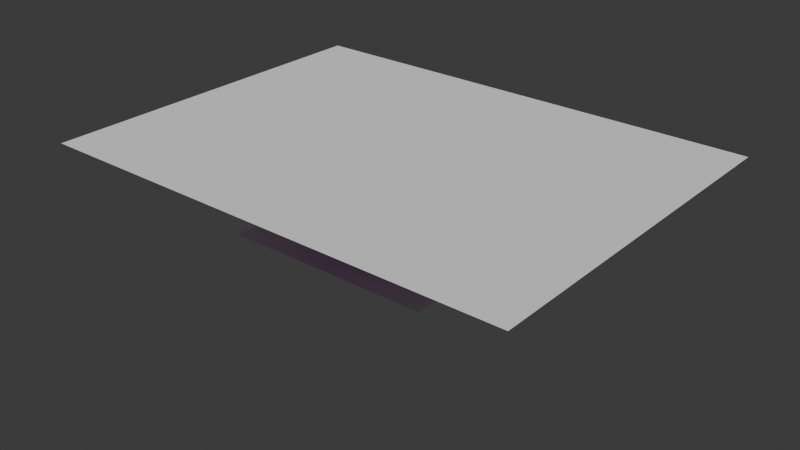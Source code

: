 # Source: sprite_animation_test_v3.blend  (saved by Blender 4.4.30; exported with 4.5.12 LTS)
import bpy
from mathutils import Matrix  # noqa: F401  (used for matrix-valued properties, if any)

bpy.ops.wm.read_factory_settings(use_empty=True)
scene = bpy.context.scene
scene.name = 'Scene'

# ---- collections
col_angler = bpy.data.collections.new('Angler'); scene.collection.children.link(col_angler)
col_turret = bpy.data.collections.new('Turret'); scene.collection.children.link(col_turret)
col_jumpers = bpy.data.collections.new('Jumpers'); scene.collection.children.link(col_jumpers)
col_refs = bpy.data.collections.new('Refs'); scene.collection.children.link(col_refs)

# ---- images (referenced by path relative to the original .blend; pixels are not part of the script)
import os
ASSET_DIR = os.environ.get("B2B_ASSET_DIR", "")  # directory of the original .blend (textures are referenced by path, not embedded)
HERE = os.path.dirname(os.path.abspath(__file__))  # packed textures are extracted next to this script under _unpacked/

def load_image(name, relpath, width, height, colorspace="sRGB"):
    """Load a texture the original file referenced (path relative to the .blend, or extracted next to this script)."""
    p = next((c for c in (os.path.join(HERE, relpath), os.path.join(ASSET_DIR, relpath)) if relpath and os.path.exists(c)), "")
    if p:
        img = bpy.data.images.load(p, check_existing=True)
        img.name = name
    else:  # same state as the original file: an image datablock whose file is absent (Cycles renders it pink)
        img = bpy.data.images.new(name, width, height)
        img.source = "FILE"
        img.filepath = "//" + (relpath or name)
    img.colorspace_settings.name = colorspace
    return img
img_angler_sprite_sheet_v2_png = load_image('angler sprite sheet v2.png', '_unpacked/angler_sprite_sheet_v2.38d4dc61.png', 1920, 1080, 'sRGB')
img_turret = load_image('turret', 'turret 1.png', 1024, 1024, 'sRGB')
img_turret_sprite_test3_png = load_image('turret sprite test3.png', '_unpacked/turret_sprite_test3.f406efb5.png', 960, 540, 'sRGB')
img_cider01_png = load_image('cider01.png', 'Jumpers/Cider Jumper/cider01.png', 1024, 1024, 'sRGB')

# ---- materials (node trees are filled in below, after node groups)
mat_anglerbodymat = bpy.data.materials.new('AnglerBodyMat')
mat_turretmat = bpy.data.materials.new('TurretMat')
mat_turretatlas = bpy.data.materials.new('TurretAtlas')
mat_cidermaterial = bpy.data.materials.new('CiderMaterial')
mat_strawberrymat = bpy.data.materials.new('StrawberryMat')

# ---- material node trees
mat_anglerbodymat.use_nodes = True; mat_anglerbodymat.node_tree.nodes.clear()
_N = mat_anglerbodymat.node_tree.nodes; _L = mat_anglerbodymat.node_tree.links
n0 = _N.new('ShaderNodeBsdfPrincipled'); n0.name = 'Principled BSDF'; n0.location = (10, 300)
n1 = _N.new('ShaderNodeOutputMaterial'); n1.name = 'Material Output'; n1.location = (300, 300)
n2 = _N.new('ShaderNodeTexImage'); n2.name = 'Image Texture'; n2.location = (-411, 175)
n2.image = img_angler_sprite_sheet_v2_png
_L.new(n0.outputs[0], n1.inputs[0])
_L.new(n2.outputs[0], n0.inputs[0])
_L.new(n2.outputs[1], n0.inputs[4])
n1.is_active_output = True
mat_turretmat.use_nodes = True; mat_turretmat.node_tree.nodes.clear()
_N = mat_turretmat.node_tree.nodes; _L = mat_turretmat.node_tree.links
n0 = _N.new('ShaderNodeOutputMaterial'); n0.name = 'Material Output'; n0.location = (213, 384)
n1 = _N.new('ShaderNodeTexImage'); n1.name = 'Image Texture'; n1.location = (-551, 309)
n1.image = img_turret
n1.extension = 'CLIP'
n2 = _N.new('ShaderNodeBsdfPrincipled'); n2.name = 'Principled BSDF'; n2.location = (-175, 294)
_L.new(n1.outputs[0], n2.inputs[0])
_L.new(n1.outputs[1], n2.inputs[4])
_L.new(n2.outputs[0], n0.inputs[0])
n0.is_active_output = True
mat_turretatlas.use_nodes = True; mat_turretatlas.node_tree.nodes.clear()
_N = mat_turretatlas.node_tree.nodes; _L = mat_turretatlas.node_tree.links
n0 = _N.new('ShaderNodeBsdfPrincipled'); n0.name = 'Principled BSDF'; n0.location = (10, 300)
n1 = _N.new('ShaderNodeOutputMaterial'); n1.name = 'Material Output'; n1.location = (300, 300)
n2 = _N.new('ShaderNodeTexImage'); n2.name = 'Image Texture'; n2.location = (-433, 230)
n2.image = img_turret_sprite_test3_png
_L.new(n0.outputs[0], n1.inputs[0])
_L.new(n2.outputs[1], n0.inputs[4])
_L.new(n2.outputs[0], n0.inputs[0])
n1.is_active_output = True
mat_cidermaterial.use_nodes = True; mat_cidermaterial.node_tree.nodes.clear()
_N = mat_cidermaterial.node_tree.nodes; _L = mat_cidermaterial.node_tree.links
n0 = _N.new('ShaderNodeOutputMaterial'); n0.name = 'Material Output'; n0.location = (300, 300)
n1 = _N.new('ShaderNodeTexImage'); n1.name = 'Image Texture'; n1.location = (-462, 354)
n1.image = img_cider01_png
n1.extension = 'CLIP'
n2 = _N.new('ShaderNodeBsdfPrincipled'); n2.name = 'Principled BSDF'; n2.location = (0, 300)
_L.new(n1.outputs[0], n2.inputs[0])
_L.new(n1.outputs[1], n2.inputs[4])
_L.new(n2.outputs[0], n0.inputs[0])
n0.is_active_output = True
mat_strawberrymat.use_nodes = True; mat_strawberrymat.node_tree.nodes.clear()
_N = mat_strawberrymat.node_tree.nodes; _L = mat_strawberrymat.node_tree.links
n0 = _N.new('ShaderNodeOutputMaterial'); n0.name = 'Material Output'; n0.location = (306, 278)
n1 = _N.new('ShaderNodeTexImage'); n1.name = 'Image Texture'; n1.location = (-374, 257)
n1.extension = 'CLIP'
n2 = _N.new('ShaderNodeBsdfPrincipled'); n2.name = 'Principled BSDF'; n2.location = (6, 278)
_L.new(n1.outputs[0], n2.inputs[0])
_L.new(n1.outputs[1], n2.inputs[4])
_L.new(n2.outputs[0], n0.inputs[0])
n0.is_active_output = True

# ---- world
world_world = bpy.data.worlds.new('World'); scene.world = world_world
world_world.use_nodes = True; world_world.node_tree.nodes.clear()
_N = world_world.node_tree.nodes; _L = world_world.node_tree.links
n0 = _N.new('ShaderNodeOutputWorld'); n0.name = 'World Output'; n0.location = (300, 300)
n1 = _N.new('ShaderNodeBackground'); n1.name = 'Background'; n1.location = (10, 300)
n1.inputs[0].default_value = (0.05088, 0.05088, 0.05088, 1.0)
_L.new(n1.outputs[0], n0.inputs[0])
n0.is_active_output = True
world_world.color = (0.05088, 0.05088, 0.05088)
world_world.sun_shadow_jitter_overblur = 0.0

# ---- meshes
me_anglerbackmesh = bpy.data.meshes.new('AnglerBackMesh')
me_anglerbackmesh.from_pydata([(-0.6207, -0.002729, 0.4742), (0.636, -0.002729, 0.4502), (-0.5936, -0.002729, 1.586), (0.6631, -0.002729, 1.562), (0.2177, 0.003842, 0.7147), (-0.2451, 0.003842, 0.7147), (0.2177, 0.003842, 0.3581), (-0.2451, 0.003842, 0.3581), (-0.2651, 0.001606, 0.04683), (0.243, 0.001606, 0.04683), (-0.2651, 0.001606, 0.4217), (0.243, 0.001606, 0.4217), (0.1489, 0.0005725, 0.3786), (-0.02174, 0.0005725, 0.3636), (0.1699, 0.0005726, 0.1387), (-0.0006773, 0.0005726, 0.1237), (0.007168, 0.0006197, 0.379), (-0.1742, 0.0006197, 0.3645), (0.02956, 0.0006197, 0.1468), (-0.1518, 0.0006197, 0.1323), (-0.2254, 0.0003363, 0.001584), (-0.02778, 0.0003363, 0.005645), (-0.2294, 0.0003363, 0.1992), (-0.03184, 0.0003363, 0.2032), (0.01154, 0.0003363, -0.005774), (0.2334, 0.0003363, -0.001214), (0.006977, 0.0003363, 0.2161), (0.2288, 0.0003363, 0.2206), (-0.09008, -0.00109, 0.1039), (0.1197, -0.00109, 0.1095), (-0.09439, -0.00109, 0.3783), (0.1154, -0.00109, 0.384), (-0.09224, -0.00109, 0.2411), (0.1176, -0.00109, 0.2468), (-0.6422, -0.00109, 0.1746), (-0.04417, -0.00109, 0.2289), (-0.6879, -0.00109, 0.749), (-0.08983, -0.00109, 0.8034), (-0.6651, -0.00109, 0.4618), (-0.067, -0.00109, 0.5161), (0.0159, 0.002683, 0.2796), (0.5145, 0.002683, 0.133), (0.1694, 0.002683, 0.781), (0.668, 0.002683, 0.6344), (0.09264, 0.002683, 0.5303), (0.5913, 0.002683, 0.3837), (0.2177, -0.03976, 0.7147), (-0.2451, -0.03976, 0.7147), (0.2177, -0.03976, 0.3581), (-0.2451, -0.03976, 0.3581), (-0.2651, -0.03935, 0.04683), (0.243, -0.03935, 0.04683), (-0.2651, -0.03935, 0.4217), (0.243, -0.03935, 0.4217), (0.1489, -0.0403, 0.3786), (-0.02174, -0.0403, 0.3636), (0.1699, -0.0403, 0.1387), (-0.0006773, -0.0403, 0.1237), (0.007168, -0.04029, 0.379), (-0.1742, -0.04029, 0.3645), (0.02956, -0.04029, 0.1468), (-0.1518, -0.04029, 0.1323), (-0.2254, -0.04036, 0.001584), (-0.02778, -0.04036, 0.005645), (-0.2294, -0.04036, 0.1992), (-0.03184, -0.04036, 0.2032), (0.01154, -0.04036, -0.005774), (0.2334, -0.04036, -0.001214), (0.006977, -0.04036, 0.2161), (0.2288, -0.04036, 0.2206), (-0.09008, -0.04156, 0.1039), (0.1197, -0.04156, 0.1095), (-0.09439, -0.04156, 0.3783), (0.1154, -0.04156, 0.384), (-0.09224, -0.04156, 0.2411), (0.1176, -0.04156, 0.2468), (-0.6422, -0.04156, 0.1746), (-0.04417, -0.04156, 0.2289), (-0.6879, -0.04156, 0.749), (-0.08983, -0.04156, 0.8034), (-0.6651, -0.04156, 0.4618), (-0.067, -0.04156, 0.5161), (0.0159, -0.03874, 0.2796), (0.5145, -0.03874, 0.133), (0.1694, -0.03874, 0.781), (0.668, -0.03874, 0.6344), (0.09264, -0.03874, 0.5303), (0.5913, -0.03874, 0.3837), (-0.647, -0.04083, 0.4742), (0.6097, -0.04083, 0.4502), (-0.6199, -0.04083, 1.586), (0.6369, -0.04083, 1.562)], [], [(0, 2, 3, 1), (4, 6, 7, 5), (8, 10, 11, 9), (12, 14, 15, 13), (16, 18, 19, 17), (20, 22, 23, 21), (24, 26, 27, 25), (29, 28, 32, 33), (32, 30, 31, 33), (35, 34, 38, 39), (38, 36, 37, 39), (41, 40, 44, 45), (44, 42, 43, 45), (46, 47, 49, 48), (50, 51, 53, 52), (54, 55, 57, 56), (58, 59, 61, 60), (62, 63, 65, 64), (66, 67, 69, 68), (71, 75, 74, 70), (74, 75, 73, 72), (77, 81, 80, 76), (80, 81, 79, 78), (83, 87, 86, 82), (86, 87, 85, 84), (88, 89, 91, 90)])
_uv = me_anglerbackmesh.uv_layers.new(name='UVMap')
_uv.uv.foreach_set('vector', [0.7796, 0.2555, 0.7796, 0.5498, 0.9889, 0.5498, 0.9889, 0.2555, 0.9015, 0.1799, 0.9015, 0.07187, 0.8288, 0.07187, 0.8288, 0.1799, 0.7415, 0.06788, 0.7415, 0.167, 0.8194, 0.167, 0.8194, 0.06788, 0.7195, 0.1581, 0.7195, 0.09536, 0.6973, 0.09536, 0.6973, 0.1581, 0.6948, 0.1588, 0.6948, 0.09726, 0.6731, 0.09726, 0.6731, 0.1588, 0.6631, 0.04106, 0.6631, 0.09789, 0.69, 0.09789, 0.69, 0.04106, 0.6993, 0.03475, 0.6993, 0.0997, 0.7301, 0.0997, 0.7301, 0.03475, 0.6642, 0.03702, 0.6325, 0.03702, 0.6325, 0.08453, 0.6642, 0.08453, 0.6325, 0.08453, 0.6325, 0.132, 0.6642, 0.132, 0.6642, 0.08453, 0.6282, 0.04153, 0.5378, 0.04153, 0.5378, 0.1146, 0.6282, 0.1146, 0.5378, 0.1146, 0.5378, 0.1878, 0.6282, 0.1878, 0.6282, 0.1146, 0.6061, 0.1965, 0.5335, 0.1965, 0.5335, 0.267, 0.6061, 0.267, 0.5335, 0.267, 0.5335, 0.3374, 0.6061, 0.3374, 0.6061, 0.267, 0.393, 0.1951, 0.3117, 0.1951, 0.3117, 0.07424, 0.393, 0.07424, 0.2285, 0.06256, 0.3048, 0.06256, 0.3048, 0.1597, 0.2285, 0.1597, 0.2072, 0.1509, 0.185, 0.1509, 0.185, 0.08821, 0.2072, 0.08821, 0.1822, 0.1524, 0.1597, 0.1524, 0.1597, 0.08879, 0.1822, 0.08879, 0.148, 0.03117, 0.1785, 0.03117, 0.1785, 0.08987, 0.148, 0.08987, 0.1826, 0.0283, 0.2211, 0.0283, 0.2211, 0.09424, 0.1826, 0.09424, 0.1503, 0.02849, 0.1503, 0.07512, 0.1215, 0.07512, 0.1215, 0.02849, 0.1215, 0.07512, 0.1503, 0.07512, 0.1503, 0.1217, 0.1215, 0.1217, 0.1187, 0.03624, 0.1187, 0.1155, 0.02251, 0.1155, 0.02251, 0.03624, 0.02251, 0.1155, 0.1187, 0.1155, 0.1187, 0.1947, 0.02251, 0.1947, 0.092, 0.1889, 0.092, 0.2569, 0.01939, 0.2569, 0.01939, 0.1889, 0.01939, 0.2569, 0.092, 0.2569, 0.092, 0.3249, 0.01939, 0.3249, 0.3209, 0.249, 0.5228, 0.249, 0.5228, 0.54, 0.3209, 0.54])
me_anglerbackmesh.materials.append(mat_anglerbodymat)
me_anglerbackmesh.update()
me_turretheadmesh = bpy.data.meshes.new('TurretHeadMesh')
me_turretheadmesh.from_pydata([(-0.9231, -0.03876, 0.4863), (0.8378, -0.03876, 0.4022), (-0.86, -0.03876, 1.809), (0.901, -0.03876, 1.724)], [], [(0, 1, 3, 2)])
_uv = me_turretheadmesh.uv_layers.new(name='UVMap')
_uv.uv.foreach_set('vector', [0.0, 0.0, 1.0, 0.0, 1.0, 1.0, 0.0, 1.0])
me_turretheadmesh.materials.append(mat_turretmat)
me_turretheadmesh.update()
me_turretbodymesh = bpy.data.meshes.new('TurretBodyMesh')
me_turretbodymesh.from_pydata([(-0.4779, -0.02893, 1.274), (-0.4779, -0.02893, -0.08833), (0.4849, -0.02893, 1.274), (0.4849, -0.02893, -0.08833)], [], [(0, 1, 3, 2)])
me_turretbodymesh.polygons.foreach_set('material_index', [1])
_uv = me_turretbodymesh.uv_layers.new(name='UVMap')
_uv.uv.foreach_set('vector', [0.05155, 0.5587, 0.05155, 0.01911, 0.2464, 0.01911, 0.2464, 0.5587])
me_turretbodymesh.materials.append(mat_turretmat)
me_turretbodymesh.materials.append(mat_turretatlas)
me_turretbodymesh.update()
me_leafwingmesh = bpy.data.meshes.new('LeafWingMesh')
me_leafwingmesh.from_pydata([(0.1815, -0.02713, 1.139), (0.1815, -0.02713, 0.403), (0.9169, -0.02713, 1.139), (0.9169, -0.02713, 0.403)], [], [(0, 1, 3, 2)])
_uv = me_leafwingmesh.uv_layers.new(name='UVMap')
_uv.uv.foreach_set('vector', [0.3205, 0.3446, 0.3205, 0.06769, 0.4836, 0.06769, 0.4836, 0.3446])
me_leafwingmesh.materials.append(mat_turretatlas)
me_leafwingmesh.update()
me_jumpermesh = bpy.data.meshes.new('JumperMesh')
me_jumpermesh.from_pydata([(-0.6244, -4.714e-08, -0.6244), (0.6244, -4.714e-08, -0.6244), (-0.6244, 4.714e-08, 0.6244), (0.6244, 4.714e-08, 0.6244)], [], [(0, 1, 3, 2)])
_uv = me_jumpermesh.uv_layers.new(name='UVMap')
_uv.uv.foreach_set('vector', [0.0, 0.0, 1.0, 0.0, 1.0, 1.0, 0.0, 1.0])
me_jumpermesh.materials.append(mat_cidermaterial)
me_jumpermesh.update()
me_strberry01 = bpy.data.meshes.new('strberry01')
me_strberry01.from_pydata([(-0.944, -7.127e-08, -0.944), (0.944, -7.127e-08, -0.944), (-0.944, 7.127e-08, 0.944), (0.944, 7.127e-08, 0.944)], [], [(0, 1, 3, 2)])
_uv = me_strberry01.uv_layers.new(name='UVMap')
_uv.uv.foreach_set('vector', [0.0, 0.0, 1.0, 0.0, 1.0, 1.0, 0.0, 1.0])
me_strberry01.materials.append(mat_strawberrymat)
me_strberry01.update()
me_turret_1 = bpy.data.meshes.new('turret 1')
me_turret_1.from_pydata([(-1.661, -9.414e-08, -1.247), (1.661, -9.414e-08, -1.247), (-1.661, 9.414e-08, 1.247), (1.661, 9.414e-08, 1.247)], [], [(0, 1, 3, 2)])
_uv = me_turret_1.uv_layers.new(name='UVMap')
_uv.uv.foreach_set('vector', [0.0, 0.0, 1.0, 0.0, 1.0, 1.0, 0.0, 1.0])
me_turret_1.materials.append(None)
me_turret_1.update()
arm_armature = bpy.data.armatures.new('Armature')  # bones are not reproduced
arm_turretarmture = bpy.data.armatures.new('TurretArmture')  # bones are not reproduced
arm_jumper = bpy.data.armatures.new('Jumper')  # bones are not reproduced

# ---- objects
ob_anglerarmature = bpy.data.objects.new('AnglerArmature', arm_armature)
ob_anglerback = bpy.data.objects.new('AnglerBack', me_anglerbackmesh)
ob_turrethead = bpy.data.objects.new('TurretHead', me_turretheadmesh)
ob_turretarmature = bpy.data.objects.new('TurretArmature', arm_turretarmture)
ob_turretbody = bpy.data.objects.new('TurretBody', me_turretbodymesh)
ob_leafwing = bpy.data.objects.new('LeafWing', me_leafwingmesh)
ob_jumper = bpy.data.objects.new('Jumper', me_jumpermesh)
ob_jumperarmature = bpy.data.objects.new('JumperArmature', arm_jumper)
ob_strberry01 = bpy.data.objects.new('strberry01', me_strberry01)
ob_turret_1 = bpy.data.objects.new('turret 1', me_turret_1)

# ---- transforms, parenting, visibility, modifiers, constraints
ob_anglerarmature.location = (0.0, 0.0, 0.0)
ob_anglerarmature.show_in_front = True
ob_anglerback.parent = ob_anglerarmature
ob_anglerback.location = (0.0, 0.0, 0.0)
_vg = ob_anglerback.vertex_groups.new(name='Root')
_vg = ob_anglerback.vertex_groups.new(name='LowerTorso')
_vg.add([8, 9, 10, 11, 50, 51, 52, 53], 1.0, 'REPLACE')
_vg = ob_anglerback.vertex_groups.new(name='UpperTorso')
_vg.add([4, 5, 6, 7, 46, 47, 48, 49], 1.0, 'REPLACE')
_vg = ob_anglerback.vertex_groups.new(name='ArmR')
_vg.add([34, 35, 36, 37, 38, 39, 76, 77, 78, 79, 80, 81], 1.0, 'REPLACE')
_vg = ob_anglerback.vertex_groups.new(name='ArmL')
_vg.add([40, 41, 42, 43, 44, 45, 82, 83, 84, 85, 86, 87], 1.0, 'REPLACE')
_vg = ob_anglerback.vertex_groups.new(name='Head')
for _i, _w in zip([0, 1, 2, 3, 4, 5, 6, 46, 47, 48, 88, 89, 90, 91], [1.0, 1.0, 1.0, 1.0, 0.3664, 0.09825, 0.06322, 0.3664, 0.09825, 0.06322, 1.0, 1.0, 1.0, 1.0]): _vg.add([_i], _w, 'REPLACE')
_vg = ob_anglerback.vertex_groups.new(name='Apron')
_vg.add([28, 29, 30, 31, 32, 33, 70, 71, 72, 73, 74, 75], 1.0, 'REPLACE')
_vg = ob_anglerback.vertex_groups.new(name='UpperLegR')
_vg.add([16, 17, 18, 19, 58, 59, 60, 61], 1.0, 'REPLACE')
_vg = ob_anglerback.vertex_groups.new(name='LowerLegR')
_vg.add([20, 21, 22, 23, 62, 63, 64, 65], 1.0, 'REPLACE')
_vg = ob_anglerback.vertex_groups.new(name='UpperLegL')
_vg.add([12, 13, 14, 15, 54, 55, 56, 57], 1.0, 'REPLACE')
_vg = ob_anglerback.vertex_groups.new(name='LowerLegL')
_vg.add([24, 25, 26, 27, 66, 67, 68, 69], 1.0, 'REPLACE')
_m = ob_anglerback.modifiers.new('Armature', 'ARMATURE')
_m.object = ob_anglerarmature
ob_turrethead.parent = ob_turretarmature
ob_turrethead.matrix_parent_inverse = Matrix(((1.0, -0.0, 0.0, 6.633e-18), (-0.0, 1.0, -0.0, 0.02442), (-0.0, 0.0, 1.0, -0.09114), (-0.0, 0.0, -0.0, 1.0)))
ob_turrethead.location = (-6.633e-18, -0.02442, 0.3724)
_vg = ob_turrethead.vertex_groups.new(name='HeadCtrl')
_vg = ob_turrethead.vertex_groups.new(name='Body')
_vg = ob_turrethead.vertex_groups.new(name='Head')
_vg.add([0, 1, 2, 3], 1.0, 'REPLACE')
_vg = ob_turrethead.vertex_groups.new(name='LeafWing')
_vg = ob_turrethead.vertex_groups.new(name='Root')
_m = ob_turrethead.modifiers.new('Armature', 'ARMATURE')
_m.object = ob_turretarmature
ob_turretarmature.location = (-6.633e-18, -0.02442, 0.09114)
ob_turretarmature.show_in_front = True
ob_turretbody.parent = ob_turretarmature
ob_turretbody.matrix_parent_inverse = Matrix(((1.0, -0.0, 0.0, 6.633e-18), (-0.0, 1.0, -0.0, 0.02442), (-0.0, 0.0, 1.0, -0.09114), (-0.0, 0.0, -0.0, 1.0)))
ob_turretbody.location = (-3.123e-18, -0.02442, 0.09114)
_vg = ob_turretbody.vertex_groups.new(name='HeadCtrl')
_vg = ob_turretbody.vertex_groups.new(name='Body')
_vg.add([0, 2], 1.0, 'REPLACE')
_vg = ob_turretbody.vertex_groups.new(name='Head')
_vg = ob_turretbody.vertex_groups.new(name='LeafWing')
_vg = ob_turretbody.vertex_groups.new(name='Root')
_vg.add([0, 1, 2, 3], 1.0, 'REPLACE')
_m = ob_turretbody.modifiers.new('Armature', 'ARMATURE')
_m.object = ob_turretarmature
ob_leafwing.parent = ob_turretarmature
ob_leafwing.matrix_parent_inverse = Matrix(((1.0, -0.0, 0.0, 6.633e-18), (-0.0, 1.0, -0.0, 0.02442), (-0.0, 0.0, 1.0, -0.09114), (-0.0, 0.0, -0.0, 1.0)))
ob_leafwing.location = (-3.123e-18, -0.02442, 0.09114)
_vg = ob_leafwing.vertex_groups.new(name='HeadCtrl')
_vg = ob_leafwing.vertex_groups.new(name='Body')
_vg = ob_leafwing.vertex_groups.new(name='Head')
_vg = ob_leafwing.vertex_groups.new(name='LeafWing')
_vg.add([0, 1, 2, 3], 1.0, 'REPLACE')
_vg = ob_leafwing.vertex_groups.new(name='Root')
_m = ob_leafwing.modifiers.new('Armature', 'ARMATURE')
_m.object = ob_turretarmature
ob_jumper.parent = ob_jumperarmature
ob_jumper.matrix_parent_inverse = Matrix(((1.0, -0.0, 0.0, -0.0), (-0.0, 1.0, -0.0, 0.0), (0.0, -0.0, 1.0, -0.1367), (-0.0, 0.0, -0.0, 1.0)))
ob_jumper.location = (-6.633e-18, -0.02442, 0.6547)
_vg = ob_jumper.vertex_groups.new(name='Body')
_vg.add([0, 1, 2, 3], 1.0, 'REPLACE')
_vg = ob_jumper.vertex_groups.new(name='Top')
_vg.add([2, 3], 1.0, 'REPLACE')
_vg = ob_jumper.vertex_groups.new(name='Bottom')
_vg.add([0, 1], 1.0, 'REPLACE')
_vg = ob_jumper.vertex_groups.new(name='FrameCtrl')
_m = ob_jumper.modifiers.new('Armature', 'ARMATURE')
_m.object = ob_jumperarmature
ob_jumperarmature.location = (-6.633e-18, -0.02442, 0.6547)
ob_strberry01.location = (0.0, 0.0, 0.9805)
ob_strberry01.rotation_euler = (1.571, -2.22e-16, -2.22e-16)
ob_strberry01.scale = (1.888, 1.888, 1.888)
ob_turret_1.location = (-0.02863, -3.068e-07, 2.283)
ob_turret_1.rotation_euler = (1.571, -2.22e-16, -2.22e-16)
ob_turret_1.scale = (2.494, 2.494, 2.494)

# ---- collection membership
col_angler.objects.link(ob_anglerarmature)
col_angler.objects.link(ob_anglerback)
col_turret.objects.link(ob_turrethead)
col_turret.objects.link(ob_turretarmature)
col_turret.objects.link(ob_turretbody)
col_turret.objects.link(ob_leafwing)
col_jumpers.objects.link(ob_jumper)
col_jumpers.objects.link(ob_jumperarmature)
col_refs.objects.link(ob_strberry01)
col_refs.objects.link(ob_turret_1)

# ---- scene / render settings (as saved in the file)
scene.frame_start = 1; scene.frame_end = 24; scene.frame_set(7)
scene.render.engine = 'BLENDER_EEVEE_NEXT'
scene.render.fps = 30
bpy.context.view_layer.update()

# ---- added for rendering (the .blend has no active camera and no usable light): camera, sun
cam_auto = bpy.data.cameras.new('AutoCamera')
cam_auto.lens = 50.0
cam_auto.sensor_width = 36.0
cam_auto.clip_end = 1000.0
ob_auto_camera = bpy.data.objects.new('AutoCamera', cam_auto)
scene.collection.objects.link(ob_auto_camera)
ob_auto_camera.location = (9.83754, -11.8394, 8.90821)
ob_auto_camera.rotation_euler = (1.09748, -7.21219e-08, 0.694738)
scene.camera = ob_auto_camera
light_auto_sun = bpy.data.lights.new('AutoSun', 'SUN')
light_auto_sun.energy = 3.0
light_auto_sun.angle = 0.0523599
ob_auto_sun = bpy.data.objects.new('AutoSun', light_auto_sun)
scene.collection.objects.link(ob_auto_sun)
ob_auto_sun.rotation_euler = (0.872665, 0.174533, 0.523599)
bpy.context.view_layer.update()
